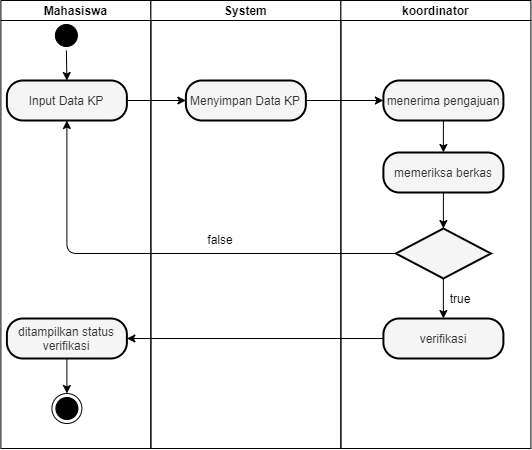

The diagram above was exported from draw.io. Its source (the exported page's mxGraphModel, read from the mxfile embedded in the PNG):
<mxGraphModel dx="11405" dy="1757" grid="1" gridSize="10" guides="1" tooltips="1" connect="1" arrows="1" fold="1" page="1" pageScale="1" pageWidth="1654" pageHeight="1169" math="0" shadow="0">
  <root>
    <mxCell id="0" />
    <mxCell id="1" parent="0" />
    <mxCell id="2" value="Mahasiswa" style="swimlane;startSize=20;" vertex="1" parent="1">
      <mxGeometry x="-4235.6" y="565" width="150" height="448" as="geometry" />
    </mxCell>
    <mxCell id="3" value="" style="ellipse;html=1;shape=startState;fillColor=#000000;strokeColor=#000000;" vertex="1" parent="2">
      <mxGeometry x="50.5" y="20" width="30" height="30" as="geometry" />
    </mxCell>
    <mxCell id="4" value="" style="ellipse;html=1;shape=endState;fillColor=#000000;strokeColor=#000000;" vertex="1" parent="2">
      <mxGeometry x="51" y="393" width="30" height="30" as="geometry" />
    </mxCell>
    <mxCell id="5" value="Input Data KP" style="rounded=1;whiteSpace=wrap;html=1;arcSize=40;fontColor=#333333;fillColor=#f5f5f5;strokeColor=#000000;strokeWidth=2;gradientColor=none;" vertex="1" parent="2">
      <mxGeometry x="6" y="80" width="120" height="40" as="geometry" />
    </mxCell>
    <mxCell id="6" value="" style="endArrow=classic;html=1;exitX=0.5;exitY=1;exitDx=0;exitDy=0;entryX=0.5;entryY=0;entryDx=0;entryDy=0;" edge="1" parent="2" source="3" target="5">
      <mxGeometry width="50" height="50" relative="1" as="geometry">
        <mxPoint x="-70" y="220" as="sourcePoint" />
        <mxPoint x="-20" y="170" as="targetPoint" />
      </mxGeometry>
    </mxCell>
    <mxCell id="7" value="ditampilkan status verifikasi" style="rounded=1;whiteSpace=wrap;html=1;arcSize=40;fontColor=#333333;fillColor=#f5f5f5;strokeColor=#000000;strokeWidth=2;gradientColor=none;" vertex="1" parent="2">
      <mxGeometry x="6" y="318" width="120" height="40" as="geometry" />
    </mxCell>
    <mxCell id="8" value="" style="endArrow=classic;html=1;entryX=0.5;entryY=0;entryDx=0;entryDy=0;exitX=0.5;exitY=1;exitDx=0;exitDy=0;" edge="1" parent="2" source="7" target="4">
      <mxGeometry width="50" height="50" relative="1" as="geometry">
        <mxPoint x="-60" y="539" as="sourcePoint" />
        <mxPoint x="-10" y="489" as="targetPoint" />
      </mxGeometry>
    </mxCell>
    <mxCell id="9" value="System" style="swimlane;startSize=20;" vertex="1" parent="1">
      <mxGeometry x="-4085.6" y="565" width="190" height="448" as="geometry">
        <mxRectangle x="-2300" y="600" width="70" height="20" as="alternateBounds" />
      </mxGeometry>
    </mxCell>
    <mxCell id="10" value="false" style="text;html=1;strokeColor=none;fillColor=none;align=center;verticalAlign=middle;whiteSpace=wrap;rounded=0;" vertex="1" parent="9">
      <mxGeometry x="50" y="229" width="40" height="20" as="geometry" />
    </mxCell>
    <mxCell id="11" value="koordinator" style="swimlane;startSize=20;" vertex="1" parent="1">
      <mxGeometry x="-3895.6" y="565" width="190" height="448" as="geometry">
        <mxRectangle x="-2300" y="600" width="70" height="20" as="alternateBounds" />
      </mxGeometry>
    </mxCell>
    <mxCell id="12" value="" style="rhombus;whiteSpace=wrap;html=1;fillColor=#f5f5f5;strokeColor=#000000;fontColor=#333333;strokeWidth=2;gradientColor=none;" vertex="1" parent="11">
      <mxGeometry x="55" y="228" width="95" height="50" as="geometry" />
    </mxCell>
    <mxCell id="13" value="menerima pengajuan" style="rounded=1;whiteSpace=wrap;html=1;arcSize=40;fontColor=#333333;fillColor=#f5f5f5;strokeColor=#000000;strokeWidth=2;gradientColor=none;" vertex="1" parent="11">
      <mxGeometry x="42.500000000000085" y="80" width="120" height="40" as="geometry" />
    </mxCell>
    <mxCell id="14" value="memeriksa berkas" style="rounded=1;whiteSpace=wrap;html=1;arcSize=40;fontColor=#333333;fillColor=#f5f5f5;strokeColor=#000000;strokeWidth=2;gradientColor=none;" vertex="1" parent="11">
      <mxGeometry x="42.5" y="152" width="120" height="40" as="geometry" />
    </mxCell>
    <mxCell id="15" value="" style="endArrow=classic;html=1;exitX=0.5;exitY=1;exitDx=0;exitDy=0;entryX=0.5;entryY=0;entryDx=0;entryDy=0;" edge="1" parent="11" source="13" target="14">
      <mxGeometry width="50" height="50" relative="1" as="geometry">
        <mxPoint x="200" y="428" as="sourcePoint" />
        <mxPoint x="250" y="378" as="targetPoint" />
      </mxGeometry>
    </mxCell>
    <mxCell id="16" value="" style="endArrow=classic;html=1;exitX=0.5;exitY=1;exitDx=0;exitDy=0;entryX=0.5;entryY=0;entryDx=0;entryDy=0;" edge="1" parent="11" source="14" target="12">
      <mxGeometry width="50" height="50" relative="1" as="geometry">
        <mxPoint x="260" y="398" as="sourcePoint" />
        <mxPoint x="310" y="348" as="targetPoint" />
      </mxGeometry>
    </mxCell>
    <mxCell id="17" value="verifikasi" style="rounded=1;whiteSpace=wrap;html=1;arcSize=40;fontColor=#333333;fillColor=#f5f5f5;strokeColor=#000000;strokeWidth=2;gradientColor=none;" vertex="1" parent="11">
      <mxGeometry x="42.5" y="318" width="120" height="40" as="geometry" />
    </mxCell>
    <mxCell id="18" value="" style="endArrow=classic;html=1;exitX=0.5;exitY=1;exitDx=0;exitDy=0;entryX=0.5;entryY=0;entryDx=0;entryDy=0;" edge="1" parent="11" source="12" target="17">
      <mxGeometry width="50" height="50" relative="1" as="geometry">
        <mxPoint x="260" y="368" as="sourcePoint" />
        <mxPoint x="310" y="318" as="targetPoint" />
      </mxGeometry>
    </mxCell>
    <mxCell id="19" value="true" style="text;html=1;strokeColor=none;fillColor=none;align=center;verticalAlign=middle;whiteSpace=wrap;rounded=0;" vertex="1" parent="11">
      <mxGeometry x="100" y="288" width="40" height="20" as="geometry" />
    </mxCell>
    <mxCell id="20" value="Menyimpan Data KP" style="rounded=1;whiteSpace=wrap;html=1;arcSize=40;fontColor=#333333;fillColor=#f5f5f5;strokeColor=#000000;strokeWidth=2;gradientColor=none;" vertex="1" parent="1">
      <mxGeometry x="-4050.6" y="645" width="120" height="40" as="geometry" />
    </mxCell>
    <mxCell id="21" value="" style="endArrow=classic;html=1;exitX=1;exitY=0.5;exitDx=0;exitDy=0;entryX=0;entryY=0.5;entryDx=0;entryDy=0;" edge="1" source="5" target="20" parent="1">
      <mxGeometry width="50" height="50" relative="1" as="geometry">
        <mxPoint x="-4125.6" y="763" as="sourcePoint" />
        <mxPoint x="-4075.6" y="713" as="targetPoint" />
      </mxGeometry>
    </mxCell>
    <mxCell id="22" value="" style="endArrow=classic;html=1;exitX=1;exitY=0.5;exitDx=0;exitDy=0;entryX=0;entryY=0.5;entryDx=0;entryDy=0;" edge="1" source="20" target="13" parent="1">
      <mxGeometry width="50" height="50" relative="1" as="geometry">
        <mxPoint x="-3995.6" y="763" as="sourcePoint" />
        <mxPoint x="-3945.6" y="713" as="targetPoint" />
      </mxGeometry>
    </mxCell>
    <mxCell id="23" value="" style="endArrow=classic;html=1;exitX=0;exitY=0.5;exitDx=0;exitDy=0;entryX=0.5;entryY=1;entryDx=0;entryDy=0;" edge="1" source="12" target="5" parent="1">
      <mxGeometry width="50" height="50" relative="1" as="geometry">
        <mxPoint x="-3645.6" y="903" as="sourcePoint" />
        <mxPoint x="-3595.6" y="853" as="targetPoint" />
        <Array as="points">
          <mxPoint x="-4169.6" y="818" />
        </Array>
      </mxGeometry>
    </mxCell>
    <mxCell id="24" value="" style="endArrow=classic;html=1;exitX=0;exitY=0.5;exitDx=0;exitDy=0;entryX=1;entryY=0.5;entryDx=0;entryDy=0;" edge="1" source="17" target="7" parent="1">
      <mxGeometry width="50" height="50" relative="1" as="geometry">
        <mxPoint x="-4005.6" y="973" as="sourcePoint" />
        <mxPoint x="-3955.6" y="923" as="targetPoint" />
      </mxGeometry>
    </mxCell>
  </root>
</mxGraphModel>